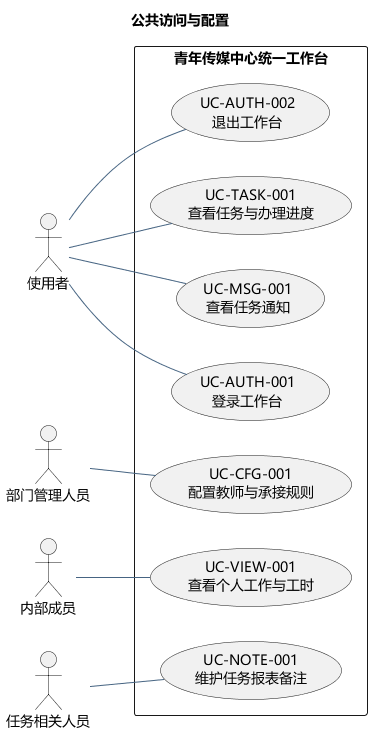

The diagram above was rendered by PlantUML. Its source (embedded in the PNG):
@startuml
skinparam defaultFontName Microsoft YaHei
skinparam shadowing false
skinparam backgroundColor #FFFFFF
skinparam ArrowColor #466482
skinparam classAttributeIconSize 0
hide empty members
title 公共访问与配置
left to right direction
actor "使用者" as a0
actor "部门管理人员" as a1
actor "内部成员" as a2
actor "任务相关人员" as a3
rectangle "青年传媒中心统一工作台" {
usecase "UC-AUTH-001\n登录工作台" as u0
usecase "UC-AUTH-002\n退出工作台" as u1
usecase "UC-TASK-001\n查看任务与办理进度" as u2
usecase "UC-CFG-001\n配置教师与承接规则" as u3
usecase "UC-VIEW-001\n查看个人工作与工时" as u4
usecase "UC-MSG-001\n查看任务通知" as u5
usecase "UC-NOTE-001\n维护任务报表备注" as u6
}
a0 -- u0
a0 -- u1
a0 -- u2
a1 -- u3
a2 -- u4
a0 -- u5
a3 -- u6
@enduml